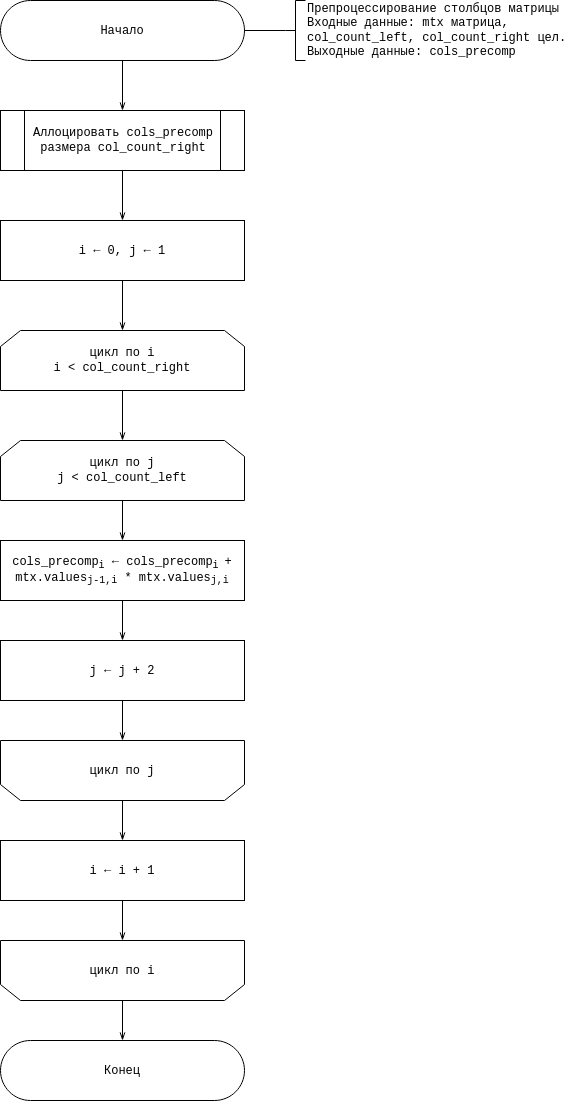

The diagram above was exported from draw.io. Its source (the exported page's mxGraphModel, read from the mxfile embedded in the PNG):
<mxGraphModel dx="1673" dy="899" grid="1" gridSize="10" guides="1" tooltips="1" connect="1" arrows="1" fold="1" page="1" pageScale="1" pageWidth="827" pageHeight="1169" math="0" shadow="0">
  <root>
    <mxCell id="53eEhJBA5DnL9J23Fcka-0" />
    <mxCell id="53eEhJBA5DnL9J23Fcka-1" parent="53eEhJBA5DnL9J23Fcka-0" />
    <mxCell id="bT_CtAzUQU313V4NKQmp-2" value="" style="edgeStyle=orthogonalEdgeStyle;rounded=0;orthogonalLoop=1;jettySize=auto;html=1;fontFamily=Courier New;startArrow=none;startFill=0;endArrow=openThin;endFill=0;" edge="1" parent="53eEhJBA5DnL9J23Fcka-1" source="53eEhJBA5DnL9J23Fcka-3" target="bT_CtAzUQU313V4NKQmp-0">
      <mxGeometry relative="1" as="geometry" />
    </mxCell>
    <mxCell id="53eEhJBA5DnL9J23Fcka-3" value="&lt;div&gt;Начало&lt;/div&gt;" style="rounded=1;whiteSpace=wrap;html=1;arcSize=50;fontFamily=Courier New;" vertex="1" parent="53eEhJBA5DnL9J23Fcka-1">
      <mxGeometry x="261" y="20" width="244" height="60" as="geometry" />
    </mxCell>
    <mxCell id="53eEhJBA5DnL9J23Fcka-4" value="" style="edgeStyle=orthogonalEdgeStyle;rounded=0;orthogonalLoop=1;jettySize=auto;html=1;fontFamily=Courier New;startArrow=none;startFill=0;endArrow=none;endFill=0;" edge="1" parent="53eEhJBA5DnL9J23Fcka-1" source="53eEhJBA5DnL9J23Fcka-5" target="53eEhJBA5DnL9J23Fcka-3">
      <mxGeometry relative="1" as="geometry" />
    </mxCell>
    <mxCell id="53eEhJBA5DnL9J23Fcka-5" value="&lt;div&gt;Препроцессирование столбцов матрицы&lt;br&gt;Входные данные: mtx матрица, &lt;br&gt;&lt;/div&gt;&lt;div&gt;col_count_left, col_count_right цел.&lt;/div&gt;&lt;div&gt;Выходные данные: cols_precomp&lt;br&gt;&lt;/div&gt;" style="strokeWidth=1;html=1;shape=mxgraph.flowchart.annotation_2;align=left;labelPosition=right;pointerEvents=1;fontFamily=Courier New;" vertex="1" parent="53eEhJBA5DnL9J23Fcka-1">
      <mxGeometry x="546" y="20" width="20" height="60" as="geometry" />
    </mxCell>
    <mxCell id="53eEhJBA5DnL9J23Fcka-6" value="" style="edgeStyle=orthogonalEdgeStyle;rounded=0;orthogonalLoop=1;jettySize=auto;html=1;fontFamily=Courier New;startArrow=none;startFill=0;endArrow=openThin;endFill=0;" edge="1" parent="53eEhJBA5DnL9J23Fcka-1" source="53eEhJBA5DnL9J23Fcka-7" target="53eEhJBA5DnL9J23Fcka-11">
      <mxGeometry relative="1" as="geometry" />
    </mxCell>
    <mxCell id="53eEhJBA5DnL9J23Fcka-7" value="цикл по i&lt;br&gt;i &amp;lt; col_count_right" style="shape=loopLimit;whiteSpace=wrap;html=1;fontFamily=Courier New;strokeWidth=1;" vertex="1" parent="53eEhJBA5DnL9J23Fcka-1">
      <mxGeometry x="261" y="350" width="244" height="60" as="geometry" />
    </mxCell>
    <mxCell id="53eEhJBA5DnL9J23Fcka-8" value="" style="edgeStyle=orthogonalEdgeStyle;rounded=0;orthogonalLoop=1;jettySize=auto;html=1;fontFamily=Courier New;startArrow=none;startFill=0;endArrow=openThin;endFill=0;" edge="1" parent="53eEhJBA5DnL9J23Fcka-1" source="53eEhJBA5DnL9J23Fcka-9" target="53eEhJBA5DnL9J23Fcka-7">
      <mxGeometry relative="1" as="geometry" />
    </mxCell>
    <mxCell id="53eEhJBA5DnL9J23Fcka-9" value="i &lt;span class=&quot;ILfuVd&quot;&gt;&lt;span class=&quot;hgKElc&quot;&gt;&lt;span class=&quot;ILfuVd&quot;&gt;&lt;span class=&quot;hgKElc&quot;&gt;←&lt;/span&gt;&lt;/span&gt;&lt;/span&gt;&lt;/span&gt;&lt;span class=&quot;ILfuVd&quot;&gt;&lt;span class=&quot;hgKElc&quot;&gt; 0, j &lt;/span&gt;&lt;/span&gt;&lt;span class=&quot;ILfuVd&quot;&gt;&lt;span class=&quot;hgKElc&quot;&gt;&lt;span class=&quot;ILfuVd&quot;&gt;&lt;span class=&quot;hgKElc&quot;&gt;← 1&lt;/span&gt;&lt;/span&gt;&lt;/span&gt;&lt;/span&gt;&lt;span class=&quot;ILfuVd&quot;&gt;&lt;span class=&quot;hgKElc&quot;&gt;&lt;span class=&quot;ILfuVd&quot;&gt;&lt;span class=&quot;hgKElc&quot;&gt;&lt;span class=&quot;ILfuVd&quot;&gt;&lt;span class=&quot;hgKElc&quot;&gt;&lt;/span&gt;&lt;/span&gt;&lt;/span&gt;&lt;/span&gt;&lt;/span&gt;&lt;/span&gt;&lt;span class=&quot;ILfuVd&quot;&gt;&lt;span class=&quot;hgKElc&quot;&gt;&lt;span class=&quot;ILfuVd&quot;&gt;&lt;/span&gt;&lt;/span&gt;&lt;/span&gt;&lt;span class=&quot;ILfuVd&quot;&gt;&lt;span class=&quot;hgKElc&quot;&gt;&lt;span class=&quot;ILfuVd&quot;&gt;&lt;/span&gt;&lt;/span&gt;&lt;/span&gt;" style="rounded=0;whiteSpace=wrap;html=1;fontFamily=Courier New;strokeWidth=1;" vertex="1" parent="53eEhJBA5DnL9J23Fcka-1">
      <mxGeometry x="261" y="240" width="244" height="60" as="geometry" />
    </mxCell>
    <mxCell id="53eEhJBA5DnL9J23Fcka-10" value="" style="edgeStyle=orthogonalEdgeStyle;rounded=0;orthogonalLoop=1;jettySize=auto;html=1;fontFamily=Courier New;startArrow=none;startFill=0;endArrow=openThin;endFill=0;" edge="1" parent="53eEhJBA5DnL9J23Fcka-1" source="53eEhJBA5DnL9J23Fcka-11" target="53eEhJBA5DnL9J23Fcka-13">
      <mxGeometry relative="1" as="geometry" />
    </mxCell>
    <mxCell id="53eEhJBA5DnL9J23Fcka-11" value="цикл по j&lt;br&gt;j &amp;lt; col_count_left" style="shape=loopLimit;whiteSpace=wrap;html=1;fontFamily=Courier New;strokeWidth=1;" vertex="1" parent="53eEhJBA5DnL9J23Fcka-1">
      <mxGeometry x="261" y="460" width="244" height="60" as="geometry" />
    </mxCell>
    <mxCell id="53eEhJBA5DnL9J23Fcka-12" value="" style="edgeStyle=orthogonalEdgeStyle;rounded=0;orthogonalLoop=1;jettySize=auto;html=1;fontFamily=Courier New;startArrow=none;startFill=0;endArrow=openThin;endFill=0;" edge="1" parent="53eEhJBA5DnL9J23Fcka-1" source="53eEhJBA5DnL9J23Fcka-13" target="53eEhJBA5DnL9J23Fcka-15">
      <mxGeometry relative="1" as="geometry" />
    </mxCell>
    <mxCell id="53eEhJBA5DnL9J23Fcka-13" value="cols_precomp&lt;sub&gt;i&lt;/sub&gt; &lt;span class=&quot;ILfuVd&quot;&gt;&lt;span class=&quot;hgKElc&quot;&gt;&lt;span class=&quot;ILfuVd&quot;&gt;&lt;span class=&quot;hgKElc&quot;&gt;← cols_precomp&lt;sub&gt;i &lt;/sub&gt;+ mtx.values&lt;sub&gt;j-1,i&lt;/sub&gt; * mtx.values&lt;sub&gt;j,i&lt;/sub&gt;&lt;br&gt;&lt;/span&gt;&lt;/span&gt;&lt;/span&gt;&lt;/span&gt;" style="rounded=0;whiteSpace=wrap;html=1;fontFamily=Courier New;strokeWidth=1;" vertex="1" parent="53eEhJBA5DnL9J23Fcka-1">
      <mxGeometry x="261" y="560" width="244" height="60" as="geometry" />
    </mxCell>
    <mxCell id="53eEhJBA5DnL9J23Fcka-14" value="" style="edgeStyle=orthogonalEdgeStyle;rounded=0;orthogonalLoop=1;jettySize=auto;html=1;fontFamily=Courier New;startArrow=none;startFill=0;endArrow=openThin;endFill=0;" edge="1" parent="53eEhJBA5DnL9J23Fcka-1" source="53eEhJBA5DnL9J23Fcka-15" target="53eEhJBA5DnL9J23Fcka-17">
      <mxGeometry relative="1" as="geometry" />
    </mxCell>
    <mxCell id="53eEhJBA5DnL9J23Fcka-15" value="&lt;span class=&quot;ILfuVd&quot;&gt;&lt;span class=&quot;hgKElc&quot;&gt;j &lt;/span&gt;&lt;/span&gt;&lt;span class=&quot;ILfuVd&quot;&gt;&lt;span class=&quot;hgKElc&quot;&gt;&lt;span class=&quot;ILfuVd&quot;&gt;&lt;span class=&quot;hgKElc&quot;&gt;← j + 2&lt;/span&gt;&lt;/span&gt;&lt;/span&gt;&lt;/span&gt;&lt;span class=&quot;ILfuVd&quot;&gt;&lt;span class=&quot;hgKElc&quot;&gt;&lt;span class=&quot;ILfuVd&quot;&gt;&lt;span class=&quot;hgKElc&quot;&gt;&lt;span class=&quot;ILfuVd&quot;&gt;&lt;span class=&quot;hgKElc&quot;&gt;&lt;/span&gt;&lt;/span&gt;&lt;/span&gt;&lt;/span&gt;&lt;/span&gt;&lt;/span&gt;&lt;span class=&quot;ILfuVd&quot;&gt;&lt;span class=&quot;hgKElc&quot;&gt;&lt;span class=&quot;ILfuVd&quot;&gt;&lt;/span&gt;&lt;/span&gt;&lt;/span&gt;&lt;span class=&quot;ILfuVd&quot;&gt;&lt;span class=&quot;hgKElc&quot;&gt;&lt;span class=&quot;ILfuVd&quot;&gt;&lt;/span&gt;&lt;/span&gt;&lt;/span&gt;" style="rounded=0;whiteSpace=wrap;html=1;fontFamily=Courier New;strokeWidth=1;" vertex="1" parent="53eEhJBA5DnL9J23Fcka-1">
      <mxGeometry x="261" y="660" width="244" height="60" as="geometry" />
    </mxCell>
    <mxCell id="53eEhJBA5DnL9J23Fcka-16" value="" style="edgeStyle=orthogonalEdgeStyle;rounded=0;orthogonalLoop=1;jettySize=auto;html=1;fontFamily=Courier New;startArrow=none;startFill=0;endArrow=openThin;endFill=0;" edge="1" parent="53eEhJBA5DnL9J23Fcka-1" source="53eEhJBA5DnL9J23Fcka-17" target="53eEhJBA5DnL9J23Fcka-19">
      <mxGeometry relative="1" as="geometry" />
    </mxCell>
    <mxCell id="53eEhJBA5DnL9J23Fcka-17" value="цикл по j" style="shape=loopLimit;whiteSpace=wrap;html=1;fontFamily=Courier New;strokeWidth=1;flipV=1;" vertex="1" parent="53eEhJBA5DnL9J23Fcka-1">
      <mxGeometry x="261" y="760" width="244" height="60" as="geometry" />
    </mxCell>
    <mxCell id="53eEhJBA5DnL9J23Fcka-18" value="" style="edgeStyle=orthogonalEdgeStyle;rounded=0;orthogonalLoop=1;jettySize=auto;html=1;fontFamily=Courier New;startArrow=none;startFill=0;endArrow=openThin;endFill=0;" edge="1" parent="53eEhJBA5DnL9J23Fcka-1" source="53eEhJBA5DnL9J23Fcka-19" target="53eEhJBA5DnL9J23Fcka-21">
      <mxGeometry relative="1" as="geometry" />
    </mxCell>
    <mxCell id="53eEhJBA5DnL9J23Fcka-19" value="&lt;span class=&quot;ILfuVd&quot;&gt;&lt;span class=&quot;hgKElc&quot;&gt;i &lt;/span&gt;&lt;/span&gt;&lt;span class=&quot;ILfuVd&quot;&gt;&lt;span class=&quot;hgKElc&quot;&gt;&lt;span class=&quot;ILfuVd&quot;&gt;&lt;span class=&quot;hgKElc&quot;&gt;← i + 1&lt;/span&gt;&lt;/span&gt;&lt;/span&gt;&lt;/span&gt;&lt;span class=&quot;ILfuVd&quot;&gt;&lt;span class=&quot;hgKElc&quot;&gt;&lt;span class=&quot;ILfuVd&quot;&gt;&lt;span class=&quot;hgKElc&quot;&gt;&lt;span class=&quot;ILfuVd&quot;&gt;&lt;span class=&quot;hgKElc&quot;&gt;&lt;/span&gt;&lt;/span&gt;&lt;/span&gt;&lt;/span&gt;&lt;/span&gt;&lt;/span&gt;&lt;span class=&quot;ILfuVd&quot;&gt;&lt;span class=&quot;hgKElc&quot;&gt;&lt;span class=&quot;ILfuVd&quot;&gt;&lt;/span&gt;&lt;/span&gt;&lt;/span&gt;&lt;span class=&quot;ILfuVd&quot;&gt;&lt;span class=&quot;hgKElc&quot;&gt;&lt;span class=&quot;ILfuVd&quot;&gt;&lt;/span&gt;&lt;/span&gt;&lt;/span&gt;" style="rounded=0;whiteSpace=wrap;html=1;fontFamily=Courier New;strokeWidth=1;" vertex="1" parent="53eEhJBA5DnL9J23Fcka-1">
      <mxGeometry x="261" y="860" width="244" height="60" as="geometry" />
    </mxCell>
    <mxCell id="53eEhJBA5DnL9J23Fcka-20" value="" style="edgeStyle=orthogonalEdgeStyle;rounded=0;orthogonalLoop=1;jettySize=auto;html=1;fontFamily=Courier New;startArrow=none;startFill=0;endArrow=openThin;endFill=0;" edge="1" parent="53eEhJBA5DnL9J23Fcka-1" source="53eEhJBA5DnL9J23Fcka-21" target="53eEhJBA5DnL9J23Fcka-22">
      <mxGeometry relative="1" as="geometry" />
    </mxCell>
    <mxCell id="53eEhJBA5DnL9J23Fcka-21" value="цикл по i" style="shape=loopLimit;whiteSpace=wrap;html=1;fontFamily=Courier New;strokeWidth=1;flipV=1;" vertex="1" parent="53eEhJBA5DnL9J23Fcka-1">
      <mxGeometry x="261" y="960" width="244" height="60" as="geometry" />
    </mxCell>
    <mxCell id="53eEhJBA5DnL9J23Fcka-22" value="Конец" style="rounded=1;whiteSpace=wrap;html=1;arcSize=50;fontFamily=Courier New;" vertex="1" parent="53eEhJBA5DnL9J23Fcka-1">
      <mxGeometry x="261" y="1060" width="244" height="60" as="geometry" />
    </mxCell>
    <mxCell id="bT_CtAzUQU313V4NKQmp-3" value="" style="edgeStyle=orthogonalEdgeStyle;rounded=0;orthogonalLoop=1;jettySize=auto;html=1;fontFamily=Courier New;startArrow=none;startFill=0;endArrow=openThin;endFill=0;" edge="1" parent="53eEhJBA5DnL9J23Fcka-1" source="bT_CtAzUQU313V4NKQmp-0" target="53eEhJBA5DnL9J23Fcka-9">
      <mxGeometry relative="1" as="geometry" />
    </mxCell>
    <mxCell id="bT_CtAzUQU313V4NKQmp-0" value="Аллоцировать cols_precomp размера col_count_right" style="shape=process;whiteSpace=wrap;html=1;backgroundOutline=1;fontFamily=Courier New;strokeWidth=1;" vertex="1" parent="53eEhJBA5DnL9J23Fcka-1">
      <mxGeometry x="261" y="130" width="244" height="60" as="geometry" />
    </mxCell>
  </root>
</mxGraphModel>